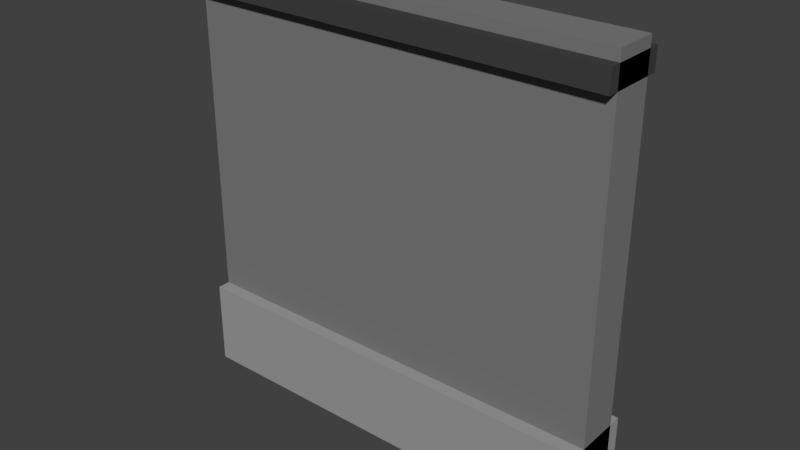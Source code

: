 # Source: WallBase.blend  (saved by Blender 2.79.0; exported with 4.5.12 LTS)
import bpy
from mathutils import Matrix  # noqa: F401  (used for matrix-valued properties, if any)

bpy.ops.wm.read_factory_settings(use_empty=True)
scene = bpy.context.scene
scene.name = 'Scene'

# ---- collections
col_collection_1 = bpy.data.collections.new('Collection 1'); scene.collection.children.link(col_collection_1)

# ---- materials (node trees are filled in below, after node groups)
mat_material01 = bpy.data.materials.new('Material01')
mat_material01.alpha_threshold = 0.0
mat_material01.use_transparent_shadow = False
mat_material01.diffuse_color = (0.2019, 0.2019, 0.2019, 1.0)
mat_material01.roughness = 0.5
mat_material01.line_color = (0.0, 0.0, 0.0, 1.0)
mat_material02 = bpy.data.materials.new('Material02')
mat_material02.alpha_threshold = 0.0
mat_material02.use_transparent_shadow = False
mat_material02.diffuse_color = (0.3343, 0.3343, 0.3343, 1.0)
mat_material02.roughness = 0.5
mat_material02.line_color = (0.0, 0.0, 0.0, 1.0)
mat_material03 = bpy.data.materials.new('Material03')
mat_material03.alpha_threshold = 0.0
mat_material03.use_transparent_shadow = False
mat_material03.diffuse_color = (0.05497, 0.05497, 0.05497, 1.0)
mat_material03.roughness = 0.5
mat_material03.line_color = (0.0, 0.0, 0.0, 1.0)

# ---- material node trees

# ---- world
world_world = bpy.data.worlds.new('World'); scene.world = world_world
world_world.color = (0.05088, 0.05088, 0.05088)
world_world.use_sun_shadow = False
world_world.sun_shadow_jitter_overblur = 0.0
world_world.cycles.sampling_method = 'MANUAL'

# ---- meshes
me_cube = bpy.data.meshes.new('Cube')
me_cube.from_pydata([(1.0, 0.1, 0.0), (1.0, -0.1, 0.0), (-1.0, -0.1, 0.0), (-1.0, 0.1, 0.0), (1.0, 0.1, 2.0), (1.0, -0.1, 2.0), (-1.0, -0.1, 2.0), (-1.0, 0.1, 2.0), (1.0, 0.16, 0.0), (1.0, -0.16, 0.0), (-1.0, -0.16, 0.0), (-1.0, 0.16, 0.0), (1.0, 0.16, 0.4), (1.0, -0.16, 0.4), (-1.0, -0.16, 0.4), (-1.0, 0.16, 0.4), (1.0, 0.15, 1.85), (1.0, -0.15, 1.85), (-1.0, -0.15, 1.85), (-1.0, 0.15, 1.85), (1.0, 0.15, 1.95), (1.0, -0.15, 1.95), (-1.0, -0.15, 1.95), (-1.0, 0.15, 1.95)], [], [(0, 1, 2, 3), (4, 7, 6, 5), (0, 4, 5, 1), (1, 5, 6, 2), (2, 6, 7, 3), (4, 0, 3, 7), (8, 9, 10, 11), (12, 15, 14, 13), (8, 12, 13, 9), (9, 13, 14, 10), (10, 14, 15, 11), (12, 8, 11, 15), (16, 17, 18, 19), (20, 23, 22, 21), (16, 20, 21, 17), (17, 21, 22, 18), (18, 22, 23, 19), (20, 16, 19, 23)])
me_cube.polygons.foreach_set('material_index', [0, 0, 0, 0, 0, 0, 1, 1, 1, 1, 1, 1, 2, 2, 2, 2, 2, 2])
me_cube.materials.append(mat_material01)
me_cube.materials.append(mat_material02)
me_cube.materials.append(mat_material03)
me_cube.use_remesh_preserve_volume = False
me_cube.use_remesh_preserve_attributes = False
me_cube.use_mirror_vertex_groups = False
me_cube.update()

# ---- objects
ob_cube = bpy.data.objects.new('Cube', me_cube)

# ---- transforms, parenting, visibility, modifiers, constraints
ob_cube.location = (0.0, 0.0, 0.0)
ob_cube.lock_rotations_4d = False
ob_cube.empty_display_type = 'ARROWS'
ob_cube.lineart.crease_threshold = 0.0

# ---- collection membership
col_collection_1.objects.link(ob_cube)

# ---- scene / render settings (as saved in the file)
scene.frame_start = 1; scene.frame_end = 250; scene.frame_set(1)
scene.render.engine = 'BLENDER_EEVEE_NEXT'
scene.render.resolution_percentage = 50
scene.render.dither_intensity = 0.0
scene.cycles.use_denoising = False
scene.cycles.samples = 128
scene.cycles.sampling_pattern = 'TABULATED_SOBOL'
scene.cycles.use_adaptive_sampling = False
scene.cycles.use_light_tree = False
scene.cycles.blur_glossy = 0.0
scene.cycles.sample_clamp_indirect = 0.0
scene.view_settings.view_transform = 'Standard'
bpy.context.view_layer.update()

# ---- added for rendering (the .blend has no active camera and no usable light): camera, sun
cam_auto = bpy.data.cameras.new('AutoCamera')
cam_auto.lens = 50.0
cam_auto.sensor_width = 36.0
cam_auto.clip_end = 1000.0
ob_auto_camera = bpy.data.objects.new('AutoCamera', cam_auto)
scene.collection.objects.link(ob_auto_camera)
ob_auto_camera.location = (2.63363, -3.16035, 3.1069)
ob_auto_camera.rotation_euler = (1.09748, -7.21219e-08, 0.694738)
scene.camera = ob_auto_camera
light_auto_sun = bpy.data.lights.new('AutoSun', 'SUN')
light_auto_sun.energy = 3.0
light_auto_sun.angle = 0.0523599
ob_auto_sun = bpy.data.objects.new('AutoSun', light_auto_sun)
scene.collection.objects.link(ob_auto_sun)
ob_auto_sun.rotation_euler = (0.872665, 0.174533, 0.523599)
bpy.context.view_layer.update()
